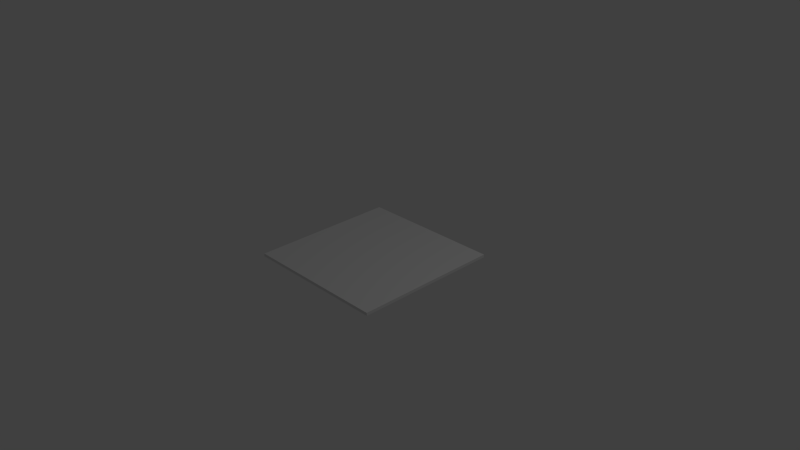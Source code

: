 # Source: hint.blend  (saved by Blender 2.73.0; exported with 4.5.12 LTS)
import bpy
from mathutils import Matrix  # noqa: F401  (used for matrix-valued properties, if any)

bpy.ops.wm.read_factory_settings(use_empty=True)
scene = bpy.context.scene
scene.name = 'Scene'

# ---- collections
col_collection_1 = bpy.data.collections.new('Collection 1'); scene.collection.children.link(col_collection_1)

# ---- materials (node trees are filled in below, after node groups)
mat_material_001 = bpy.data.materials.new('Material.001')
mat_material_001.alpha_threshold = 0.0
mat_material_001.use_transparent_shadow = False
mat_material_001.roughness = 0.5
mat_material_001.specular_intensity = 0.0

# ---- material node trees

# ---- world
world_world = bpy.data.worlds.new('World'); scene.world = world_world
world_world.color = (0.05088, 0.05088, 0.05088)
world_world.use_sun_shadow = False
world_world.sun_shadow_jitter_overblur = 0.0
world_world.cycles.sampling_method = 'MANUAL'
world_world.cycles.sample_map_resolution = 256

# ---- cameras
cam_camera = bpy.data.cameras.new('Camera')
cam_camera.clip_end = 100.0
cam_camera.lens = 35.0
cam_camera.sensor_width = 32.0
cam_camera.sensor_height = 18.0
cam_camera.ortho_scale = 7.314
cam_camera.dof.focus_distance = 0.0
cam_camera.dof.aperture_fstop = 128.0

# ---- lights
light_lamp = bpy.data.lights.new('Lamp', 'POINT')
light_lamp.transmission_factor = 0.0
light_lamp.cutoff_distance = 30.0
light_lamp.energy = 100.0
light_lamp.shadow_buffer_clip_start = 1.001
light_lamp.shadow_soft_size = 0.1
light_lamp.shadow_maximum_resolution = 0.006
light_lamp.use_absolute_resolution = True
light_lamp.cycles.use_multiple_importance_sampling = False

# ---- meshes
me_plane = bpy.data.meshes.new('Plane')
me_plane.from_pydata([(-1.0, -1.0, 0.0), (1.0, -1.0, 0.0), (-1.0, 1.0, 0.0), (1.0, 1.0, 0.0), (-1.0, -1.0, -0.04012), (1.0, -1.0, -0.04012), (-1.0, 1.0, -0.04012), (1.0, 1.0, -0.04012)], [], [(2, 1, 3), (5, 6, 7), (7, 6, 2), (5, 7, 3), (4, 5, 1), (6, 4, 0), (0, 1, 2), (4, 6, 5), (3, 7, 2), (1, 5, 3), (0, 4, 1), (2, 6, 0)])
_uv = me_plane.uv_layers.new(name='UVMap')
_uv.uv.foreach_set('vector', [9.998e-05, 0.9999, 0.9999, 9.998e-05, 0.9999, 0.9999, 0.9999, 9.998e-05, 9.998e-05, 0.9999, 0.9999, 0.9999, 0.9999, 9.44e-05, 0.01163, 0.01146, 0.03199, 0.03043, 0.9884, 0.9937, 0.9999, 9.44e-05, 0.9789, 0.0228, 0.002935, 0.9937, 0.9884, 0.9937, 0.968, 0.9747, 0.01163, 0.01146, 0.002935, 0.9937, 0.02391, 0.971, 0.0001, 9.998e-05, 0.9999, 9.998e-05, 9.998e-05, 0.9999, 0.0001, 9.998e-05, 9.998e-05, 0.9999, 0.9999, 9.998e-05, 0.9789, 0.0228, 0.9999, 9.44e-05, 0.03199, 0.03043, 0.968, 0.9747, 0.9884, 0.9937, 0.9789, 0.0228, 0.02391, 0.971, 0.002935, 0.9937, 0.968, 0.9747, 0.03199, 0.03043, 0.01163, 0.01146, 0.02391, 0.971])
me_plane.materials.append(mat_material_001)
me_plane.use_remesh_preserve_volume = False
me_plane.use_remesh_preserve_attributes = False
me_plane.use_mirror_vertex_groups = False
me_plane.update()

# ---- objects
ob_plane = bpy.data.objects.new('Plane', me_plane)
ob_lamp = bpy.data.objects.new('Lamp', light_lamp)
ob_camera = bpy.data.objects.new('Camera', cam_camera)

# ---- transforms, parenting, visibility, modifiers, constraints
ob_plane.location = (0.0, 0.0, 0.0)
ob_plane.lineart.crease_threshold = 0.0
ob_lamp.location = (4.076, 1.005, 5.904)
ob_lamp.rotation_euler = (0.6503, 0.05522, 1.866)
ob_lamp.lock_rotations_4d = False
ob_lamp.empty_display_type = 'ARROWS'
ob_lamp.color = (0.0, 0.0, 0.0, 0.0)
ob_lamp.lineart.crease_threshold = 0.0
ob_camera.location = (7.481, -6.508, 5.344)
ob_camera.rotation_euler = (1.109, 0.01082, 0.8149)
ob_camera.lock_rotations_4d = False
ob_camera.empty_display_type = 'ARROWS'
ob_camera.color = (0.0, 0.0, 0.0, 0.0)
ob_camera.display_type = 'WIRE'
ob_camera.lineart.crease_threshold = 0.0

# ---- collection membership
col_collection_1.objects.link(ob_plane)
col_collection_1.objects.link(ob_lamp)
col_collection_1.objects.link(ob_camera)

# ---- scene / render settings (as saved in the file)
scene.camera = ob_camera
scene.frame_start = 1; scene.frame_end = 250; scene.frame_set(1)
scene.render.engine = 'BLENDER_EEVEE_NEXT'
scene.render.resolution_percentage = 50
scene.render.dither_intensity = 0.0
scene.cycles.use_denoising = False
scene.cycles.samples = 10
scene.cycles.sampling_pattern = 'TABULATED_SOBOL'
scene.cycles.light_sampling_threshold = 0.0
scene.cycles.use_adaptive_sampling = False
scene.cycles.use_light_tree = False
scene.cycles.blur_glossy = 0.0
scene.cycles.pixel_filter_type = 'GAUSSIAN'
scene.cycles.sample_clamp_indirect = 0.0
scene.view_settings.view_transform = 'Standard'
bpy.context.view_layer.update()
